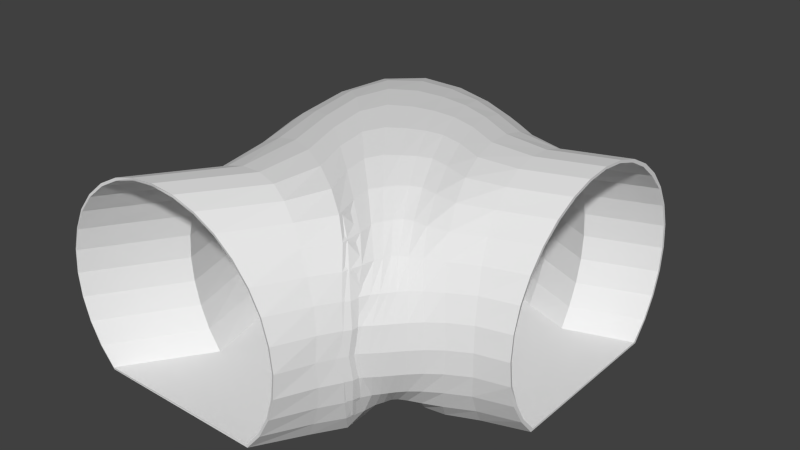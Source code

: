 # Source: BLENDER_Canalisation_with_curve.blend  (saved by Blender 2.74.0; exported with 4.5.12 LTS)
import bpy
from mathutils import Matrix  # noqa: F401  (used for matrix-valued properties, if any)

bpy.ops.wm.read_factory_settings(use_empty=True)
scene = bpy.context.scene
scene.name = 'Scene'

# ---- collections
col_collection_1 = bpy.data.collections.new('Collection 1'); scene.collection.children.link(col_collection_1)

# ---- world
world_world = bpy.data.worlds.new('World'); scene.world = world_world
world_world.color = (0.05088, 0.05088, 0.05088)
world_world.use_sun_shadow = False
world_world.sun_shadow_jitter_overblur = 0.0
world_world.cycles.sampling_method = 'MANUAL'
world_world.cycles.sample_map_resolution = 256

# ---- meshes
me_cube_001 = bpy.data.meshes.new('Cube.001')
me_cube_001.from_pydata([(1.0, 0.2445, -0.007652), (1.0, 0.2398, 0.08783), (1.0, 0.2258, 0.1796), (1.0, 0.2032, 0.2642), (1.0, 0.1728, 0.3384), (1.0, 0.1357, 0.3993), (1.0, 0.0934, 0.4445), (1.0, 0.04749, 0.4723), (1.0, -0.0002458, 0.4817), (1.0, -0.04798, 0.4723), (1.0, -0.09389, 0.4445), (1.0, -0.1362, 0.3993), (1.0, -0.1733, 0.3384), (1.0, -0.2037, 0.2642), (0.9992, -0.2263, 0.1796), (0.9989, -0.2402, 0.08783), (0.9989, -0.2449, -0.007652), (0.9995, -0.2402, -0.1031), (0.9963, -0.2263, -0.1949), (0.9999, -0.2037, -0.2795), (1.0, -0.1733, -0.3537), (1.0, 0.1728, -0.3537), (1.0, 0.2032, -0.2795), (1.0, 0.2258, -0.1949), (1.0, 0.2398, -0.1031), (0.729, 0.1979, -0.007652), (0.7299, 0.1932, 0.08783), (0.7325, 0.1794, 0.1796), (0.7368, 0.157, 0.2642), (0.7426, 0.1274, 0.3384), (0.7498, 0.09157, 0.3993), (0.758, 0.05059, 0.4445), (0.767, 0.005996, 0.4723), (0.7764, -0.04045, 0.4817), (0.786, -0.08702, 0.4723), (0.7993, -0.1306, 0.4445), (0.8168, -0.1689, 0.3993), (0.8351, -0.2013, 0.3384), (0.8529, -0.2265, 0.2642), (0.8683, -0.2442, 0.1796), (0.8769, -0.256, 0.08783), (0.8809, -0.2597, -0.007652), (0.8767, -0.2563, -0.1031), (0.8625, -0.2463, -0.1949), (0.8529, -0.2264, -0.2795), (0.8351, -0.2015, -0.3537), (0.7426, 0.1273, -0.3537), (0.7368, 0.157, -0.2795), (0.7325, 0.1794, -0.1949), (0.7299, 0.1932, -0.1031), (0.5304, 0.2426, -0.007652), (0.5318, 0.2373, 0.08783), (0.536, 0.2214, 0.1796), (0.5428, 0.1958, 0.2642), (0.5521, 0.1612, 0.3384), (0.5631, 0.1191, 0.3993), (0.5759, 0.07111, 0.4445), (0.5903, 0.01915, 0.4723), (0.607, -0.03522, 0.4817), (0.6308, -0.09116, 0.4723), (0.66, -0.1435, 0.4445), (0.6925, -0.1888, 0.3993), (0.725, -0.2256, 0.3384), (0.7542, -0.252, 0.2642), (0.7797, -0.2684, 0.1796), (0.7975, -0.2781, 0.08783), (0.8034, -0.2814, -0.007652), (0.7974, -0.2785, -0.1031), (0.7797, -0.2682, -0.1949), (0.7542, -0.2518, -0.2795), (0.725, -0.2263, -0.3537), (0.5521, 0.1612, -0.3537), (0.5428, 0.1958, -0.2795), (0.536, 0.2214, -0.1949), (0.5318, 0.2373, -0.1031), (0.3637, 0.2975, -0.007652), (0.3658, 0.2919, 0.08783), (0.3718, 0.275, 0.1796), (0.3797, 0.2473, 0.2642), (0.3909, 0.2104, 0.3384), (0.4054, 0.1657, 0.3993), (0.4229, 0.1151, 0.4445), (0.4454, 0.05953, 0.4723), (0.478, -0.001291, 0.4817), (0.517, -0.06407, 0.4723), (0.5595, -0.1255, 0.4445), (0.6039, -0.183, 0.3993), (0.6481, -0.232, 0.3384), (0.6881, -0.2665, 0.2642), (0.7216, -0.2867, 0.1796), (0.7459, -0.2976, 0.08783), (0.7521, -0.3014, -0.007652), (0.7457, -0.2979, -0.1031), (0.7216, -0.2866, -0.1949), (0.6881, -0.2663, -0.2795), (0.6481, -0.2324, -0.3537), (0.3953, 0.2112, -0.3537), (0.3797, 0.2473, -0.2795), (0.3718, 0.275, -0.1949), (0.3658, 0.2919, -0.1031), (0.1874, 0.3498, -0.007652), (0.1909, 0.3436, 0.08783), (0.1977, 0.3237, 0.1796), (0.21, 0.2927, 0.2642), (0.2276, 0.2523, 0.3384), (0.2496, 0.2039, 0.3993), (0.2779, 0.1476, 0.4445), (0.3213, 0.08334, 0.4723), (0.3746, 0.01465, 0.4817), (0.4304, -0.05318, 0.4723), (0.4872, -0.1175, 0.4445), (0.5421, -0.178, 0.3993), (0.5947, -0.2321, 0.3384), (0.6438, -0.2752, 0.2642), (0.6854, -0.3014, 0.1796), (0.7083, -0.3159, 0.08783), (0.713, -0.3208, -0.007652), (0.708, -0.3162, -0.1031), (0.6854, -0.3013, -0.1949), (0.6438, -0.2752, -0.2795), (0.5947, -0.2321, -0.3537), (0.2382, 0.2562, -0.3537), (0.2131, 0.2941, -0.2795), (0.1977, 0.3237, -0.1949), (0.1909, 0.3436, -0.1031), (-0.03963, 0.3984, -0.007652), (-0.03386, 0.3892, 0.08783), (-0.01724, 0.3657, 0.1796), (0.0078, 0.3313, 0.2642), (0.03945, 0.2858, 0.3384), (0.07864, 0.2304, 0.3993), (0.1357, 0.1648, 0.4445), (0.2063, 0.09148, 0.4723), (0.2833, 0.01589, 0.4817), (0.3613, -0.05712, 0.4723), (0.4331, -0.1261, 0.4445), (0.4999, -0.1859, 0.3993), (0.5604, -0.2364, 0.3384), (0.6153, -0.2825, 0.2642), (0.6616, -0.3139, 0.1796), (0.6793, -0.3321, 0.08783), (0.6816, -0.3381, -0.007652), (0.6788, -0.3323, -0.1031), (0.6614, -0.3139, -0.1949), (0.6153, -0.2825, -0.2795), (0.5604, -0.2364, -0.3537), (0.04622, 0.3004, -0.3537), (0.009908, 0.3387, -0.2795), (-0.01698, 0.3683, -0.1949), (-0.03386, 0.3892, -0.1031), (-0.281, 0.3706, -0.007652), (-0.2743, 0.3644, 0.08783), (-0.2546, 0.3487, 0.1796), (-0.2219, 0.3225, 0.2642), (-0.1704, 0.2837, 0.3384), (-0.09827, 0.2308, 0.3993), (-0.007319, 0.1637, 0.4445), (0.09388, 0.08691, 0.4723), (0.1971, 0.007732, 0.4817), (0.2964, -0.06988, 0.4723), (0.389, -0.1405, 0.4445), (0.4683, -0.198, 0.3993), (0.5387, -0.2499, 0.3384), (0.599, -0.2904, 0.2642), (0.6442, -0.3249, 0.1796), (0.6552, -0.3457, 0.08783), (0.655, -0.3524, -0.007652), (0.6545, -0.3459, -0.1031), (0.6439, -0.3249, -0.1949), (0.599, -0.2904, -0.2795), (0.5387, -0.2499, -0.3537), (-0.1794, 0.3052, -0.3537), (-0.2226, 0.3324, -0.2795), (-0.2546, 0.353, -0.1949), (-0.2743, 0.3654, -0.1031), (-0.474, 0.252, -0.007652), (-0.462, 0.2492, 0.08783), (-0.4292, 0.2407, 0.1796), (-0.3782, 0.2269, 0.2642), (-0.309, 0.2067, 0.3384), (-0.2218, 0.1745, 0.3993), (-0.1187, 0.1241, 0.4445), (-0.004104, 0.05957, 0.4723), (0.1157, -0.0144, 0.4817), (0.2343, -0.08983, 0.4723), (0.3435, -0.1567, 0.4445), (0.4411, -0.2171, 0.3993), (0.5215, -0.2632, 0.3384), (0.5892, -0.304, 0.2642), (0.629, -0.3349, 0.1796), (0.6337, -0.3572, 0.08783), (0.6317, -0.3642, -0.007652), (0.6329, -0.3573, -0.1031), (0.6286, -0.3349, -0.1949), (0.5892, -0.304, -0.2795), (0.5215, -0.2632, -0.3537), (-0.3346, 0.2084, -0.3537), (-0.3888, 0.2269, -0.2795), (-0.4321, 0.2407, -0.1949), (-0.462, 0.2492, -0.1031), (-0.5281, 0.119, -0.007652), (-0.5174, 0.1166, 0.08783), (-0.4792, 0.1097, 0.1796), (-0.4203, 0.09836, 0.2642), (-0.3437, 0.08314, 0.3384), (-0.2525, 0.0646, 0.3993), (-0.15, 0.03617, 0.4445), (-0.03745, -0.01138, 0.4723), (0.08184, -0.07036, 0.4817), (0.2005, -0.1302, 0.4723), (0.3134, -0.1893, 0.4445), (0.4161, -0.2388, 0.3993), (0.5066, -0.2836, 0.3384), (0.5772, -0.3184, 0.2642), (0.6109, -0.3462, 0.1796), (0.6116, -0.3681, 0.08783), (0.6084, -0.3753, -0.007652), (0.6108, -0.3681, -0.1031), (0.6104, -0.3461, -0.1949), (0.5772, -0.3184, -0.2795), (0.5066, -0.2836, -0.3537), (-0.3627, 0.08314, -0.3537), (-0.426, 0.09836, -0.2795), (-0.4792, 0.1097, -0.1949), (-0.5174, 0.1166, -0.1031), (-0.4754, -0.02456, -0.007652), (-0.4642, -0.02636, 0.08783), (-0.431, -0.03169, 0.1796), (-0.3743, -0.04034, 0.2642), (-0.2989, -0.05199, 0.3384), (-0.2086, -0.06618, 0.3993), (-0.1069, -0.08304, 0.4445), (0.002131, -0.1128, 0.4723), (0.1146, -0.1539, 0.4817), (0.2267, -0.2002, 0.4723), (0.3338, -0.2422, 0.4445), (0.4324, -0.2823, 0.3993), (0.5178, -0.3151, 0.3384), (0.5701, -0.3419, 0.2642), (0.5889, -0.3649, 0.1796), (0.5933, -0.3801, 0.08783), (0.5881, -0.3873, -0.007652), (0.5924, -0.3801, -0.1031), (0.5882, -0.3648, -0.1949), (0.57, -0.3419, -0.2795), (0.5182, -0.3151, -0.3537), (-0.3057, -0.05199, -0.3537), (-0.3743, -0.04034, -0.2795), (-0.431, -0.03169, -0.1949), (-0.4642, -0.02636, -0.1031), (-0.3691, -0.1761, -0.007652), (-0.3585, -0.1773, 0.08783), (-0.3271, -0.1809, 0.1796), (-0.2761, -0.1868, 0.2642), (-0.2077, -0.1947, 0.3384), (-0.1238, -0.2043, 0.3993), (-0.02839, -0.2152, 0.4445), (0.07463, -0.228, 0.4723), (0.1812, -0.2515, 0.4817), (0.2875, -0.2795, 0.4723), (0.3897, -0.3094, 0.4445), (0.4683, -0.3353, 0.3993), (0.5208, -0.357, 0.3384), (0.552, -0.3761, 0.2642), (0.5718, -0.3894, 0.1796), (0.5855, -0.3968, 0.08783), (0.5793, -0.4033, -0.007652), (0.5845, -0.3969, -0.1031), (0.5711, -0.3893, -0.1949), (0.5515, -0.3761, -0.2795), (0.5212, -0.357, -0.3537), (-0.2077, -0.1947, -0.3537), (-0.2761, -0.1868, -0.2795), (-0.3271, -0.1809, -0.1949), (-0.3585, -0.1773, -0.1031), (-0.2754, -0.3331, -0.007652), (-0.2662, -0.3337, 0.08783), (-0.2392, -0.3355, 0.1796), (-0.1953, -0.3385, 0.2642), (-0.1369, -0.3424, 0.3384), (-0.06771, -0.3473, 0.3993), (0.01183, -0.3528, 0.4445), (0.09827, -0.3588, 0.4723), (0.1878, -0.365, 0.4817), (0.2703, -0.3746, 0.4723), (0.3391, -0.3874, 0.4445), (0.3991, -0.3999, 0.3993), (0.4498, -0.4119, 0.3384), (0.492, -0.421, 0.2642), (0.5246, -0.4271, 0.1796), (0.5437, -0.4318, 0.08783), (0.5424, -0.4365, -0.007652), (0.5428, -0.4319, -0.1031), (0.5237, -0.4271, -0.1949), (0.4915, -0.421, -0.2795), (0.45, -0.4119, -0.3537), (-0.135, -0.3424, -0.3537), (-0.1953, -0.3385, -0.2795), (-0.2389, -0.3355, -0.1949), (-0.2662, -0.3337, -0.1031), (-0.49, -0.4984, -0.007652), (-0.4806, -0.4984, 0.08783), (-0.4528, -0.4984, 0.1796), (-0.4102, -0.4987, 0.2642), (-0.3493, -0.4991, 0.3384), (-0.2769, -0.4984, 0.3993), (-0.1922, -0.4984, 0.4445), (-0.1002, -0.4997, 0.4723), (-0.004348, -0.4999, 0.4817), (0.09172, -0.4996, 0.4723), (0.1842, -0.4999, 0.4445), (0.2695, -0.4997, 0.3993), (0.3441, -0.4998, 0.3384), (0.4055, -0.4999, 0.2642), (0.4511, -0.4997, 0.1796), (0.4792, -0.5003, 0.08783), (0.4888, -0.4998, -0.007652), (0.4792, -0.4999, -0.1031), (0.4511, -0.4993, -0.1949), (0.4055, -0.4997, -0.2795), (0.3441, -0.4996, -0.3537), (-0.3458, -0.4992, -0.3537), (-0.4102, -0.4987, -0.2795), (-0.4528, -0.4987, -0.1949), (-0.4806, -0.4984, -0.1031), (1.0, 0.2386, -0.007652), (1.0, 0.2339, 0.08683), (1.0, 0.2202, 0.1776), (1.0, 0.1979, 0.2611), (1.0, 0.1639, 0.3339), (1.0, 0.1277, 0.3932), (1.0, 0.08708, 0.4367), (1.0, 0.04385, 0.463), (1.0, -0.0002861, 0.4717), (0.9999, -0.0444, 0.463), (0.9998, -0.0876, 0.4367), (0.9997, -0.1293, 0.3932), (0.9997, -0.1675, 0.3339), (0.9986, -0.1974, 0.261), (0.9966, -0.2197, 0.1776), (0.9959, -0.235, 0.08683), (0.9961, -0.2397, -0.007652), (0.9965, -0.235, -0.1021), (0.9992, -0.2197, -0.1929), (0.9982, -0.1969, -0.2763), (0.9999, -0.1678, -0.3454), (1.0, 0.1671, -0.3455), (1.0, 0.1979, -0.2764), (1.0, 0.2202, -0.1929), (1.0, 0.2339, -0.1021), (0.7296, 0.1887, -0.007652), (0.7305, 0.1841, 0.08682), (0.7331, 0.1704, 0.1776), (0.7373, 0.1484, 0.261), (0.7431, 0.119, 0.3339), (0.7502, 0.08387, 0.3932), (0.7583, 0.04441, 0.4367), (0.7672, 0.002479, 0.463), (0.7764, -0.04036, 0.4717), (0.7858, -0.08326, 0.463), (0.7976, -0.1248, 0.4367), (0.8134, -0.1622, 0.3932), (0.8302, -0.1941, 0.3339), (0.8467, -0.2191, 0.261), (0.8617, -0.2363, 0.1776), (0.8713, -0.2473, 0.08682), (0.8755, -0.251, -0.007652), (0.8712, -0.2476, -0.1021), (0.8617, -0.2366, -0.1929), (0.8467, -0.2189, -0.2763), (0.8312, -0.1973, -0.3454), (0.7429, 0.1221, -0.3455), (0.7373, 0.1484, -0.2763), (0.7331, 0.1704, -0.1929), (0.7305, 0.1841, -0.1021), (0.5313, 0.2324, -0.007652), (0.5327, 0.2271, 0.0868), (0.5369, 0.2114, 0.1775), (0.5437, 0.1861, 0.261), (0.5529, 0.1521, 0.3338), (0.5636, 0.111, 0.3931), (0.5762, 0.0647, 0.4367), (0.5902, 0.01544, 0.463), (0.6065, -0.03531, 0.4717), (0.6291, -0.08733, 0.463), (0.6563, -0.137, 0.4366), (0.6867, -0.181, 0.3931), (0.7174, -0.2175, 0.3338), (0.7452, -0.2448, 0.261), (0.77, -0.2614, 0.1775), (0.7893, -0.2703, 0.0868), (0.7958, -0.2734, -0.007652), (0.7893, -0.2706, -0.1021), (0.77, -0.2615, -0.1928), (0.7452, -0.2447, -0.2763), (0.7195, -0.2216, -0.3454), (0.5526, 0.1555, -0.3454), (0.5437, 0.1861, -0.2763), (0.5369, 0.2114, -0.1928), (0.5327, 0.2271, -0.1021), (0.3651, 0.2871, -0.007652), (0.3671, 0.2815, 0.08677), (0.373, 0.2648, 0.1775), (0.3809, 0.2375, 0.2609), (0.3918, 0.2012, 0.3337), (0.406, 0.1576, 0.393), (0.4231, 0.1088, 0.4366), (0.4458, 0.05565, 0.463), (0.4776, -0.001381, 0.4717), (0.5147, -0.05994, 0.4629), (0.5547, -0.1179, 0.4365), (0.5966, -0.1729, 0.393), (0.6389, -0.2215, 0.3337), (0.6773, -0.2572, 0.2609), (0.7097, -0.2787, 0.1775), (0.7361, -0.2892, 0.08677), (0.744, -0.2926, -0.007652), (0.736, -0.2894, -0.1021), (0.7097, -0.2787, -0.1928), (0.6773, -0.2571, -0.2762), (0.642, -0.2258, -0.3454), (0.396, 0.2054, -0.3454), (0.3809, 0.2375, -0.2762), (0.373, 0.2648, -0.1928), (0.3671, 0.2815, -0.1021), (0.1896, 0.3391, -0.007652), (0.193, 0.333, 0.08672), (0.1997, 0.3133, 0.1774), (0.2117, 0.2826, 0.2607), (0.229, 0.2429, 0.3335), (0.2507, 0.1953, 0.3928), (0.2797, 0.1404, 0.4365), (0.3229, 0.07874, 0.4629), (0.3746, 0.01397, 0.4717), (0.4276, -0.04954, 0.4629), (0.4815, -0.1102, 0.4364), (0.534, -0.1675, 0.3928), (0.5843, -0.2201, 0.3335), (0.6318, -0.2636, 0.2607), (0.6723, -0.2916, 0.1774), (0.7005, -0.3055, 0.08672), (0.7077, -0.31, -0.007652), (0.7004, -0.3058, -0.102), (0.6723, -0.2915, -0.1927), (0.6318, -0.2636, -0.276), (0.5882, -0.2246, -0.3453), (0.2392, 0.2503, -0.3454), (0.2153, 0.2842, -0.276), (0.1997, 0.3133, -0.1927), (0.193, 0.333, -0.102), (-0.036, 0.3876, -0.007652), (-0.03026, 0.3784, 0.08665), (-0.01385, 0.3551, 0.1772), (0.01084, 0.321, 0.2606), (0.04209, 0.2759, 0.3333), (0.08212, 0.2213, 0.3926), (0.1397, 0.1572, 0.4363), (0.2092, 0.08681, 0.4629), (0.2833, 0.01525, 0.4717), (0.3579, -0.05354, 0.4628), (0.4267, -0.1172, 0.4363), (0.491, -0.1756, 0.3926), (0.5493, -0.2249, 0.3333), (0.6024, -0.2695, 0.2606), (0.6492, -0.3025, 0.1772), (0.6753, -0.32, 0.08665), (0.6806, -0.3256, -0.007652), (0.675, -0.3202, -0.102), (0.6492, -0.3025, -0.1926), (0.6024, -0.2695, -0.2759), (0.5538, -0.2299, -0.3453), (0.04799, 0.2944, -0.3453), (0.0132, 0.3288, -0.2759), (-0.01351, 0.3579, -0.1926), (-0.03026, 0.3784, -0.102), (-0.2764, 0.3614, -0.007652), (-0.2698, 0.355, 0.08657), (-0.2502, 0.3394, 0.1771), (-0.2168, 0.3131, 0.2603), (-0.1639, 0.2744, 0.333), (-0.09148, 0.2223, 0.3924), (-0.001682, 0.1568, 0.4361), (0.09718, 0.08288, 0.4628), (0.1971, 0.007472, 0.4717), (0.2923, -0.06532, 0.4628), (0.3817, -0.1328, 0.4361), (0.4583, -0.1882, 0.3923), (0.5269, -0.2381, 0.333), (0.5855, -0.2779, 0.2603), (0.6352, -0.3123, 0.1771), (0.656, -0.3326, 0.08657), (0.6587, -0.3391, -0.007652), (0.6555, -0.3328, -0.1019), (0.6351, -0.3123, -0.1924), (0.5855, -0.2779, -0.2756), (0.5317, -0.2426, -0.3452), (-0.1771, 0.2998, -0.3452), (-0.2184, 0.3236, -0.2756), (-0.2502, 0.3439, -0.1924), (-0.2698, 0.3563, -0.1019), (-0.4651, 0.2437, -0.007652), (-0.4525, 0.2409, 0.08646), (-0.4192, 0.2327, 0.1769), (-0.3679, 0.2194, 0.26), (-0.2988, 0.1997, 0.3327), (-0.2125, 0.1677, 0.3921), (-0.1117, 0.1184, 0.4359), (-0.0004275, 0.05638, 0.4628), (0.1152, -0.0135, 0.4717), (0.2298, -0.08533, 0.4627), (0.3352, -0.1493, 0.4359), (0.4303, -0.2071, 0.392), (0.5087, -0.252, 0.3327), (0.5751, -0.2913, 0.26), (0.6244, -0.3217, 0.1769), (0.6388, -0.3438, 0.08646), (0.6395, -0.3508, -0.007652), (0.6382, -0.3439, -0.1018), (0.6242, -0.3217, -0.1922), (0.5751, -0.2913, -0.2753), (0.5136, -0.2558, -0.3451), (-0.3293, 0.204, -0.3452), (-0.3796, 0.2194, -0.2753), (-0.4225, 0.2327, -0.1922), (-0.4524, 0.2409, -0.1018), (-0.5146, 0.1115, -0.007652), (-0.504, 0.1092, 0.08633), (-0.4657, 0.1025, 0.1766), (-0.407, 0.09164, 0.2597), (-0.3314, 0.07713, 0.3324), (-0.2419, 0.0596, 0.3918), (-0.1418, 0.03177, 0.4357), (-0.0331, -0.01327, 0.4627), (0.08193, -0.06924, 0.4717), (0.1965, -0.1262, 0.4627), (0.3059, -0.1822, 0.4357), (0.4052, -0.2297, 0.3917), (0.4936, -0.2726, 0.3323), (0.565, -0.3059, 0.2597), (0.611, -0.3334, 0.1766), (0.6206, -0.3544, 0.08633), (0.6195, -0.3616, -0.007652), (0.6199, -0.3545, -0.1016), (0.6106, -0.3334, -0.1919), (0.565, -0.3059, -0.275), (0.4986, -0.2757, -0.345), (-0.3556, 0.07928, -0.3451), (-0.4132, 0.09164, -0.275), (-0.4653, 0.1025, -0.1919), (-0.504, 0.1092, -0.1016), (-0.4608, -0.03089, -0.007652), (-0.4499, -0.0326, 0.08619), (-0.417, -0.03767, 0.1764), (-0.3612, -0.04588, 0.2594), (-0.2869, -0.05687, 0.332), (-0.1985, -0.07018, 0.3915), (-0.09945, -0.0859, 0.4356), (0.006563, -0.1136, 0.4626), (0.1154, -0.1523, 0.4717), (0.2238, -0.1958, 0.4626), (0.3277, -0.2357, 0.4355), (0.4235, -0.2737, 0.3914), (0.5077, -0.3045, 0.332), (0.5695, -0.3305, 0.2593), (0.5968, -0.3524, 0.1763), (0.6067, -0.3664, 0.08618), (0.6029, -0.3736, -0.007652), (0.6059, -0.3664, -0.1015), (0.5962, -0.3523, -0.1917), (0.5694, -0.3305, -0.2746), (0.5123, -0.3064, -0.3449), (-0.2985, -0.05515, -0.345), (-0.3608, -0.04588, -0.2747), (-0.417, -0.03767, -0.1917), (-0.4499, -0.0326, -0.1015), (-0.356, -0.1808, -0.007652), (-0.3456, -0.1819, 0.08604), (-0.3149, -0.1853, 0.1761), (-0.265, -0.1908, 0.2591), (-0.198, -0.1981, 0.3317), (-0.1157, -0.2071, 0.3912), (-0.02254, -0.2172, 0.4354), (0.07791, -0.2287, 0.4626), (0.1818, -0.2498, 0.4717), (0.285, -0.2757, 0.4626), (0.3846, -0.3033, 0.4354), (0.4683, -0.3273, 0.3912), (0.5255, -0.348, 0.3316), (0.5615, -0.3658, 0.259), (0.5855, -0.3777, 0.1761), (0.6016, -0.3841, 0.08603), (0.5961, -0.3904, -0.007652), (0.6007, -0.3841, -0.1013), (0.5848, -0.3776, -0.1914), (0.5611, -0.3658, -0.2743), (0.5279, -0.349, -0.3448), (-0.2015, -0.1969, -0.3449), (-0.265, -0.1908, -0.2744), (-0.3149, -0.1853, -0.1914), (-0.3456, -0.1819, -0.1013), (-0.267, -0.3356, -0.007652), (-0.2579, -0.3361, 0.08593), (-0.2315, -0.3378, 0.1759), (-0.1885, -0.3406, 0.2588), (-0.1312, -0.3442, 0.3315), (-0.06344, -0.3487, 0.3911), (0.01467, -0.3538, 0.4353), (0.09941, -0.3593, 0.4626), (0.1875, -0.365, 0.4717), (0.2718, -0.3728, 0.4625), (0.3422, -0.3837, 0.4353), (0.4032, -0.395, 0.391), (0.4552, -0.4057, 0.3314), (0.4992, -0.4136, 0.2587), (0.532, -0.4188, 0.1759), (0.5519, -0.4227, 0.08591), (0.5505, -0.4269, -0.007652), (0.5509, -0.4227, -0.1012), (0.5311, -0.4188, -0.1912), (0.4987, -0.4136, -0.2741), (0.4569, -0.4063, -0.3447), (-0.1313, -0.3436, -0.3448), (-0.1885, -0.3406, -0.2741), (-0.2312, -0.3378, -0.1912), (-0.2579, -0.3361, -0.1012), (-0.4845, -0.4997, -0.007652), (-0.4752, -0.4997, 0.08591), (-0.4479, -0.4996, 0.1759), (-0.4036, -0.4998, 0.2588), (-0.344, -0.5, 0.3314), (-0.2713, -0.4991, 0.391), (-0.1884, -0.4989, 0.4353), (-0.0982, -0.4987, 0.4626), (-0.004264, -0.499, 0.4717), (0.08982, -0.4998, 0.4625), (0.1804, -0.4994, 0.4352), (0.2639, -0.499, 0.3909), (0.3371, -0.4989, 0.3313), (0.3972, -0.4986, 0.2587), (0.4418, -0.4981, 0.1758), (0.4694, -0.4984, 0.08588), (0.4788, -0.4977, -0.007652), (0.4694, -0.498, -0.1012), (0.4418, -0.4977, -0.1911), (0.3972, -0.4984, -0.274), (0.3401, -0.4991, -0.3445), (-0.3465, -0.4998, -0.3448), (-0.4036, -0.4998, -0.2741), (-0.4479, -0.4999, -0.1912), (-0.4752, -0.4997, -0.1012)], [], [(0, 25, 26, 1), (1, 26, 27, 2), (2, 27, 28, 3), (3, 28, 29, 4), (4, 29, 30, 5), (5, 30, 31, 6), (6, 31, 32, 7), (7, 32, 33, 8), (8, 33, 34, 9), (9, 34, 35, 10), (10, 35, 36, 11), (11, 36, 37, 12), (12, 37, 38, 13), (13, 38, 39, 14), (14, 39, 40, 15), (15, 40, 41, 16), (16, 41, 42, 17), (17, 42, 43, 18), (18, 43, 44, 19), (19, 44, 45, 20), (21, 46, 47, 22), (22, 47, 48, 23), (23, 48, 49, 24), (24, 49, 25, 0), (25, 50, 51, 26), (26, 51, 52, 27), (27, 52, 53, 28), (28, 53, 54, 29), (29, 54, 55, 30), (30, 55, 56, 31), (31, 56, 57, 32), (32, 57, 58, 33), (33, 58, 59, 34), (34, 59, 60, 35), (35, 60, 61, 36), (36, 61, 62, 37), (37, 62, 63, 38), (38, 63, 64, 39), (39, 64, 65, 40), (40, 65, 66, 41), (41, 66, 67, 42), (42, 67, 68, 43), (43, 68, 69, 44), (44, 69, 70, 45), (46, 71, 72, 47), (47, 72, 73, 48), (48, 73, 74, 49), (49, 74, 50, 25), (50, 75, 76, 51), (51, 76, 77, 52), (52, 77, 78, 53), (53, 78, 79, 54), (54, 79, 80, 55), (55, 80, 81, 56), (56, 81, 82, 57), (57, 82, 83, 58), (58, 83, 84, 59), (59, 84, 85, 60), (60, 85, 86, 61), (61, 86, 87, 62), (62, 87, 88, 63), (63, 88, 89, 64), (64, 89, 90, 65), (65, 90, 91, 66), (66, 91, 92, 67), (67, 92, 93, 68), (68, 93, 94, 69), (69, 94, 95, 70), (71, 96, 97, 72), (72, 97, 98, 73), (73, 98, 99, 74), (74, 99, 75, 50), (75, 100, 101, 76), (76, 101, 102, 77), (77, 102, 103, 78), (78, 103, 104, 79), (79, 104, 105, 80), (80, 105, 106, 81), (81, 106, 107, 82), (82, 107, 108, 83), (83, 108, 109, 84), (84, 109, 110, 85), (85, 110, 111, 86), (86, 111, 112, 87), (87, 112, 113, 88), (88, 113, 114, 89), (89, 114, 115, 90), (90, 115, 116, 91), (91, 116, 117, 92), (92, 117, 118, 93), (93, 118, 119, 94), (94, 119, 120, 95), (96, 121, 122, 97), (97, 122, 123, 98), (98, 123, 124, 99), (99, 124, 100, 75), (100, 125, 126, 101), (101, 126, 127, 102), (102, 127, 128, 103), (103, 128, 129, 104), (104, 129, 130, 105), (105, 130, 131, 106), (106, 131, 132, 107), (107, 132, 133, 108), (108, 133, 134, 109), (109, 134, 135, 110), (110, 135, 136, 111), (111, 136, 137, 112), (112, 137, 138, 113), (113, 138, 139, 114), (114, 139, 140, 115), (115, 140, 141, 116), (116, 141, 142, 117), (117, 142, 143, 118), (118, 143, 144, 119), (119, 144, 145, 120), (121, 146, 147, 122), (122, 147, 148, 123), (123, 148, 149, 124), (124, 149, 125, 100), (125, 150, 151, 126), (126, 151, 152, 127), (127, 152, 153, 128), (128, 153, 154, 129), (129, 154, 155, 130), (130, 155, 156, 131), (131, 156, 157, 132), (132, 157, 158, 133), (133, 158, 159, 134), (134, 159, 160, 135), (135, 160, 161, 136), (136, 161, 162, 137), (137, 162, 163, 138), (138, 163, 164, 139), (139, 164, 165, 140), (140, 165, 166, 141), (141, 166, 167, 142), (142, 167, 168, 143), (143, 168, 169, 144), (144, 169, 170, 145), (146, 171, 172, 147), (147, 172, 173, 148), (148, 173, 174, 149), (149, 174, 150, 125), (150, 175, 176, 151), (151, 176, 177, 152), (152, 177, 178, 153), (153, 178, 179, 154), (154, 179, 180, 155), (155, 180, 181, 156), (156, 181, 182, 157), (157, 182, 183, 158), (158, 183, 184, 159), (159, 184, 185, 160), (160, 185, 186, 161), (161, 186, 187, 162), (162, 187, 188, 163), (163, 188, 189, 164), (164, 189, 190, 165), (165, 190, 191, 166), (166, 191, 192, 167), (167, 192, 193, 168), (168, 193, 194, 169), (169, 194, 195, 170), (171, 196, 197, 172), (172, 197, 198, 173), (173, 198, 199, 174), (174, 199, 175, 150), (175, 200, 201, 176), (176, 201, 202, 177), (177, 202, 203, 178), (178, 203, 204, 179), (179, 204, 205, 180), (180, 205, 206, 181), (181, 206, 207, 182), (182, 207, 208, 183), (183, 208, 209, 184), (184, 209, 210, 185), (185, 210, 211, 186), (186, 211, 212, 187), (187, 212, 213, 188), (188, 213, 214, 189), (189, 214, 215, 190), (190, 215, 216, 191), (191, 216, 217, 192), (192, 217, 218, 193), (193, 218, 219, 194), (194, 219, 220, 195), (196, 221, 222, 197), (197, 222, 223, 198), (198, 223, 224, 199), (199, 224, 200, 175), (200, 225, 226, 201), (201, 226, 227, 202), (202, 227, 228, 203), (203, 228, 229, 204), (204, 229, 230, 205), (205, 230, 231, 206), (206, 231, 232, 207), (207, 232, 233, 208), (208, 233, 234, 209), (209, 234, 235, 210), (210, 235, 236, 211), (211, 236, 237, 212), (212, 237, 238, 213), (213, 238, 239, 214), (214, 239, 240, 215), (215, 240, 241, 216), (216, 241, 242, 217), (217, 242, 243, 218), (218, 243, 244, 219), (219, 244, 245, 220), (221, 246, 247, 222), (222, 247, 248, 223), (223, 248, 249, 224), (224, 249, 225, 200), (225, 250, 251, 226), (226, 251, 252, 227), (227, 252, 253, 228), (228, 253, 254, 229), (229, 254, 255, 230), (230, 255, 256, 231), (231, 256, 257, 232), (232, 257, 258, 233), (233, 258, 259, 234), (234, 259, 260, 235), (235, 260, 261, 236), (236, 261, 262, 237), (237, 262, 263, 238), (238, 263, 264, 239), (239, 264, 265, 240), (240, 265, 266, 241), (241, 266, 267, 242), (242, 267, 268, 243), (243, 268, 269, 244), (244, 269, 270, 245), (246, 271, 272, 247), (247, 272, 273, 248), (248, 273, 274, 249), (249, 274, 250, 225), (250, 275, 276, 251), (251, 276, 277, 252), (252, 277, 278, 253), (253, 278, 279, 254), (254, 279, 280, 255), (255, 280, 281, 256), (256, 281, 282, 257), (257, 282, 283, 258), (258, 283, 284, 259), (259, 284, 285, 260), (260, 285, 286, 261), (261, 286, 287, 262), (262, 287, 288, 263), (263, 288, 289, 264), (264, 289, 290, 265), (265, 290, 291, 266), (266, 291, 292, 267), (267, 292, 293, 268), (268, 293, 294, 269), (269, 294, 295, 270), (271, 296, 297, 272), (272, 297, 298, 273), (273, 298, 299, 274), (274, 299, 275, 250), (275, 300, 301, 276), (276, 301, 302, 277), (277, 302, 303, 278), (278, 303, 304, 279), (279, 304, 305, 280), (280, 305, 306, 281), (281, 306, 307, 282), (282, 307, 308, 283), (283, 308, 309, 284), (284, 309, 310, 285), (285, 310, 311, 286), (286, 311, 312, 287), (287, 312, 313, 288), (288, 313, 314, 289), (289, 314, 315, 290), (290, 315, 316, 291), (291, 316, 317, 292), (292, 317, 318, 293), (293, 318, 319, 294), (294, 319, 320, 295), (121, 96, 71, 46, 21, 20, 45, 70, 95, 120, 145, 170, 195, 220, 245, 270, 295, 320, 321, 296, 271, 246, 221, 196, 171, 146), (296, 321, 322, 297), (297, 322, 323, 298), (298, 323, 324, 299), (299, 324, 300, 275), (326, 351, 350, 325), (327, 352, 351, 326), (328, 353, 352, 327), (329, 354, 353, 328), (330, 355, 354, 329), (331, 356, 355, 330), (332, 357, 356, 331), (333, 358, 357, 332), (334, 359, 358, 333), (335, 360, 359, 334), (336, 361, 360, 335), (337, 362, 361, 336), (338, 363, 362, 337), (339, 364, 363, 338), (340, 365, 364, 339), (341, 366, 365, 340), (342, 367, 366, 341), (343, 368, 367, 342), (344, 369, 368, 343), (345, 370, 369, 344), (347, 372, 371, 346), (348, 373, 372, 347), (349, 374, 373, 348), (325, 350, 374, 349), (351, 376, 375, 350), (352, 377, 376, 351), (353, 378, 377, 352), (354, 379, 378, 353), (355, 380, 379, 354), (356, 381, 380, 355), (357, 382, 381, 356), (358, 383, 382, 357), (359, 384, 383, 358), (360, 385, 384, 359), (361, 386, 385, 360), (362, 387, 386, 361), (363, 388, 387, 362), (364, 389, 388, 363), (365, 390, 389, 364), (366, 391, 390, 365), (367, 392, 391, 366), (368, 393, 392, 367), (369, 394, 393, 368), (370, 395, 394, 369), (372, 397, 396, 371), (373, 398, 397, 372), (374, 399, 398, 373), (350, 375, 399, 374), (376, 401, 400, 375), (377, 402, 401, 376), (378, 403, 402, 377), (379, 404, 403, 378), (380, 405, 404, 379), (381, 406, 405, 380), (382, 407, 406, 381), (383, 408, 407, 382), (384, 409, 408, 383), (385, 410, 409, 384), (386, 411, 410, 385), (387, 412, 411, 386), (388, 413, 412, 387), (389, 414, 413, 388), (390, 415, 414, 389), (391, 416, 415, 390), (392, 417, 416, 391), (393, 418, 417, 392), (394, 419, 418, 393), (395, 420, 419, 394), (397, 422, 421, 396), (398, 423, 422, 397), (399, 424, 423, 398), (375, 400, 424, 399), (401, 426, 425, 400), (402, 427, 426, 401), (403, 428, 427, 402), (404, 429, 428, 403), (405, 430, 429, 404), (406, 431, 430, 405), (407, 432, 431, 406), (408, 433, 432, 407), (409, 434, 433, 408), (410, 435, 434, 409), (411, 436, 435, 410), (412, 437, 436, 411), (413, 438, 437, 412), (414, 439, 438, 413), (415, 440, 439, 414), (416, 441, 440, 415), (417, 442, 441, 416), (418, 443, 442, 417), (419, 444, 443, 418), (420, 445, 444, 419), (422, 447, 446, 421), (423, 448, 447, 422), (424, 449, 448, 423), (400, 425, 449, 424), (426, 451, 450, 425), (427, 452, 451, 426), (428, 453, 452, 427), (429, 454, 453, 428), (430, 455, 454, 429), (431, 456, 455, 430), (432, 457, 456, 431), (433, 458, 457, 432), (434, 459, 458, 433), (435, 460, 459, 434), (436, 461, 460, 435), (437, 462, 461, 436), (438, 463, 462, 437), (439, 464, 463, 438), (440, 465, 464, 439), (441, 466, 465, 440), (442, 467, 466, 441), (443, 468, 467, 442), (444, 469, 468, 443), (445, 470, 469, 444), (447, 472, 471, 446), (448, 473, 472, 447), (449, 474, 473, 448), (425, 450, 474, 449), (451, 476, 475, 450), (452, 477, 476, 451), (453, 478, 477, 452), (454, 479, 478, 453), (455, 480, 479, 454), (456, 481, 480, 455), (457, 482, 481, 456), (458, 483, 482, 457), (459, 484, 483, 458), (460, 485, 484, 459), (461, 486, 485, 460), (462, 487, 486, 461), (463, 488, 487, 462), (464, 489, 488, 463), (465, 490, 489, 464), (466, 491, 490, 465), (467, 492, 491, 466), (468, 493, 492, 467), (469, 494, 493, 468), (470, 495, 494, 469), (472, 497, 496, 471), (473, 498, 497, 472), (474, 499, 498, 473), (450, 475, 499, 474), (476, 501, 500, 475), (477, 502, 501, 476), (478, 503, 502, 477), (479, 504, 503, 478), (480, 505, 504, 479), (481, 506, 505, 480), (482, 507, 506, 481), (483, 508, 507, 482), (484, 509, 508, 483), (485, 510, 509, 484), (486, 511, 510, 485), (487, 512, 511, 486), (488, 513, 512, 487), (489, 514, 513, 488), (490, 515, 514, 489), (491, 516, 515, 490), (492, 517, 516, 491), (493, 518, 517, 492), (494, 519, 518, 493), (495, 520, 519, 494), (497, 522, 521, 496), (498, 523, 522, 497), (499, 524, 523, 498), (475, 500, 524, 499), (501, 526, 525, 500), (502, 527, 526, 501), (503, 528, 527, 502), (504, 529, 528, 503), (505, 530, 529, 504), (506, 531, 530, 505), (507, 532, 531, 506), (508, 533, 532, 507), (509, 534, 533, 508), (510, 535, 534, 509), (511, 536, 535, 510), (512, 537, 536, 511), (513, 538, 537, 512), (514, 539, 538, 513), (515, 540, 539, 514), (516, 541, 540, 515), (517, 542, 541, 516), (518, 543, 542, 517), (519, 544, 543, 518), (520, 545, 544, 519), (522, 547, 546, 521), (523, 548, 547, 522), (524, 549, 548, 523), (500, 525, 549, 524), (526, 551, 550, 525), (527, 552, 551, 526), (528, 553, 552, 527), (529, 554, 553, 528), (530, 555, 554, 529), (531, 556, 555, 530), (532, 557, 556, 531), (533, 558, 557, 532), (534, 559, 558, 533), (535, 560, 559, 534), (536, 561, 560, 535), (537, 562, 561, 536), (538, 563, 562, 537), (539, 564, 563, 538), (540, 565, 564, 539), (541, 566, 565, 540), (542, 567, 566, 541), (543, 568, 567, 542), (544, 569, 568, 543), (545, 570, 569, 544), (547, 572, 571, 546), (548, 573, 572, 547), (549, 574, 573, 548), (525, 550, 574, 549), (551, 576, 575, 550), (552, 577, 576, 551), (553, 578, 577, 552), (554, 579, 578, 553), (555, 580, 579, 554), (556, 581, 580, 555), (557, 582, 581, 556), (558, 583, 582, 557), (559, 584, 583, 558), (560, 585, 584, 559), (561, 586, 585, 560), (562, 587, 586, 561), (563, 588, 587, 562), (564, 589, 588, 563), (565, 590, 589, 564), (566, 591, 590, 565), (567, 592, 591, 566), (568, 593, 592, 567), (569, 594, 593, 568), (570, 595, 594, 569), (572, 597, 596, 571), (573, 598, 597, 572), (574, 599, 598, 573), (550, 575, 599, 574), (576, 601, 600, 575), (577, 602, 601, 576), (578, 603, 602, 577), (579, 604, 603, 578), (580, 605, 604, 579), (581, 606, 605, 580), (582, 607, 606, 581), (583, 608, 607, 582), (584, 609, 608, 583), (585, 610, 609, 584), (586, 611, 610, 585), (587, 612, 611, 586), (588, 613, 612, 587), (589, 614, 613, 588), (590, 615, 614, 589), (591, 616, 615, 590), (592, 617, 616, 591), (593, 618, 617, 592), (594, 619, 618, 593), (595, 620, 619, 594), (597, 622, 621, 596), (598, 623, 622, 597), (599, 624, 623, 598), (575, 600, 624, 599), (601, 626, 625, 600), (602, 627, 626, 601), (603, 628, 627, 602), (604, 629, 628, 603), (605, 630, 629, 604), (606, 631, 630, 605), (607, 632, 631, 606), (608, 633, 632, 607), (609, 634, 633, 608), (610, 635, 634, 609), (611, 636, 635, 610), (612, 637, 636, 611), (613, 638, 637, 612), (614, 639, 638, 613), (615, 640, 639, 614), (616, 641, 640, 615), (617, 642, 641, 616), (618, 643, 642, 617), (619, 644, 643, 618), (620, 645, 644, 619), (471, 496, 521, 546, 571, 596, 621, 646, 645, 620, 595, 570, 545, 520, 495, 470, 445, 420, 395, 370, 345, 346, 371, 396, 421, 446), (622, 647, 646, 621), (623, 648, 647, 622), (624, 649, 648, 623), (600, 625, 649, 624), (12, 13, 338, 337), (308, 307, 632, 633), (3, 4, 329, 328), (307, 306, 631, 632), (2, 3, 328, 327), (13, 14, 339, 338), (16, 17, 342, 341), (305, 304, 629, 630), (321, 320, 645, 646), (15, 16, 341, 340), (20, 21, 346, 345), (14, 15, 340, 339), (17, 18, 343, 342), (306, 305, 630, 631), (301, 300, 625, 626), (4, 5, 330, 329), (324, 323, 648, 649), (302, 301, 626, 627), (322, 321, 646, 647), (5, 6, 331, 330), (304, 303, 628, 629), (303, 302, 627, 628), (323, 322, 647, 648), (21, 22, 347, 346), (309, 308, 633, 634), (19, 20, 345, 344), (18, 19, 344, 343), (22, 23, 348, 347), (310, 309, 634, 635), (0, 1, 326, 325), (300, 324, 649, 625), (312, 311, 636, 637), (23, 24, 349, 348), (311, 310, 635, 636), (1, 2, 327, 326), (317, 316, 641, 642), (24, 0, 325, 349), (316, 315, 640, 641), (11, 12, 337, 336), (315, 314, 639, 640), (10, 11, 336, 335), (318, 317, 642, 643), (313, 312, 637, 638), (8, 9, 334, 333), (320, 319, 644, 645), (7, 8, 333, 332), (319, 318, 643, 644), (6, 7, 332, 331), (314, 313, 638, 639), (9, 10, 335, 334)])
me_cube_001.use_remesh_preserve_volume = False
me_cube_001.use_remesh_preserve_attributes = False
me_cube_001.use_mirror_vertex_groups = False
me_cube_001.update()

# ---- objects
ob_weltabschnitt_kanalgang_kurve = bpy.data.objects.new('Weltabschnitt_Kanalgang_Kurve', me_cube_001)

# ---- transforms, parenting, visibility, modifiers, constraints
ob_weltabschnitt_kanalgang_kurve.location = (0.0, 0.0, -0.1185)
ob_weltabschnitt_kanalgang_kurve.scale = (1.0, 2.0, 1.0)
ob_weltabschnitt_kanalgang_kurve.lineart.crease_threshold = 0.0

# ---- collection membership
col_collection_1.objects.link(ob_weltabschnitt_kanalgang_kurve)

# ---- scene / render settings (as saved in the file)
scene.frame_start = 1; scene.frame_end = 250; scene.frame_set(1)
scene.render.engine = 'BLENDER_EEVEE_NEXT'
scene.render.resolution_percentage = 50
scene.render.dither_intensity = 0.0
scene.cycles.use_denoising = False
scene.cycles.samples = 10
scene.cycles.sampling_pattern = 'TABULATED_SOBOL'
scene.cycles.light_sampling_threshold = 0.0
scene.cycles.use_adaptive_sampling = False
scene.cycles.use_light_tree = False
scene.cycles.blur_glossy = 0.0
scene.cycles.pixel_filter_type = 'GAUSSIAN'
scene.cycles.sample_clamp_indirect = 0.0
scene.view_settings.view_transform = 'Standard'
bpy.context.view_layer.update()

# ---- added for rendering (the .blend has no active camera and no usable light): camera, sun
cam_auto = bpy.data.cameras.new('AutoCamera')
cam_auto.lens = 50.0
cam_auto.sensor_width = 36.0
cam_auto.clip_end = 1000.0
ob_auto_camera = bpy.data.objects.new('AutoCamera', cam_auto)
scene.collection.objects.link(ob_auto_camera)
ob_auto_camera.location = (2.55196, -2.88088, 1.7982)
ob_auto_camera.rotation_euler = (1.09748, -7.21219e-08, 0.694738)
scene.camera = ob_auto_camera
light_auto_sun = bpy.data.lights.new('AutoSun', 'SUN')
light_auto_sun.energy = 3.0
light_auto_sun.angle = 0.0523599
ob_auto_sun = bpy.data.objects.new('AutoSun', light_auto_sun)
scene.collection.objects.link(ob_auto_sun)
ob_auto_sun.rotation_euler = (0.872665, 0.174533, 0.523599)
bpy.context.view_layer.update()
